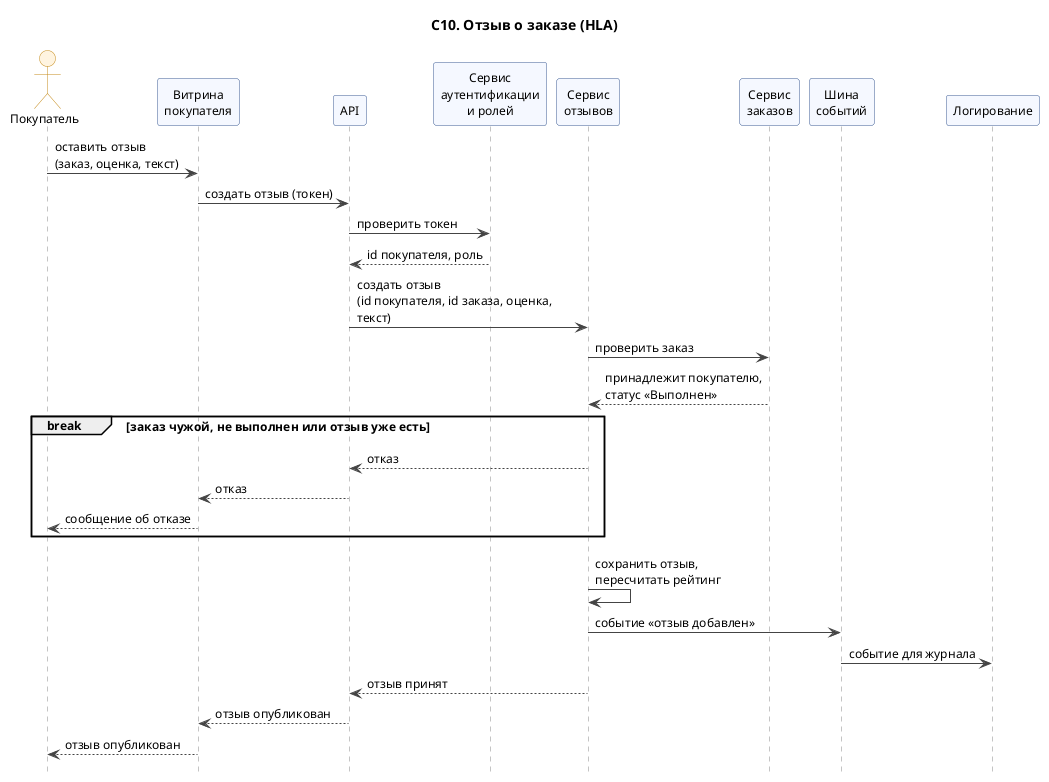

The diagram above was rendered by PlantUML. Its source (embedded in the PNG):
@startuml
title С10. Отзыв о заказе (HLA)
skinparam shadowing false
skinparam defaultFontSize 12
skinparam maxMessageSize 220
skinparam sequence {
  ArrowColor #444444
  LifeLineBorderColor #888888
  ParticipantBackgroundColor #F5F8FF
  ParticipantBorderColor #3B5B92
  ActorBackgroundColor #FFF4E0
  ActorBorderColor #C48A1A
}
hide footbox
actor "Покупатель" as Buyer
participant "Витрина\nпокупателя" as Store
participant "API" as API
participant "Сервис\nаутентификации\nи ролей" as Auth
participant "Сервис\nотзывов" as Review
participant "Сервис\nзаказов" as Order
participant "Шина\nсобытий" as Bus
participant "Логирование" as Log

Buyer -> Store : оставить отзыв\n(заказ, оценка, текст)
Store -> API : создать отзыв (токен)
API -> Auth : проверить токен
Auth --> API : id покупателя, роль
API -> Review : создать отзыв\n(id покупателя, id заказа, оценка, текст)
Review -> Order : проверить заказ
Order --> Review : принадлежит покупателю,\nстатус «Выполнен»
break заказ чужой, не выполнен или отзыв уже есть
  Review --> API : отказ
  API --> Store : отказ
  Store --> Buyer : сообщение об отказе
end
Review -> Review : сохранить отзыв,\nпересчитать рейтинг
Review -> Bus : событие «отзыв добавлен»
Bus -> Log : событие для журнала
Review --> API : отзыв принят
API --> Store : отзыв опубликован
Store --> Buyer : отзыв опубликован
@enduml